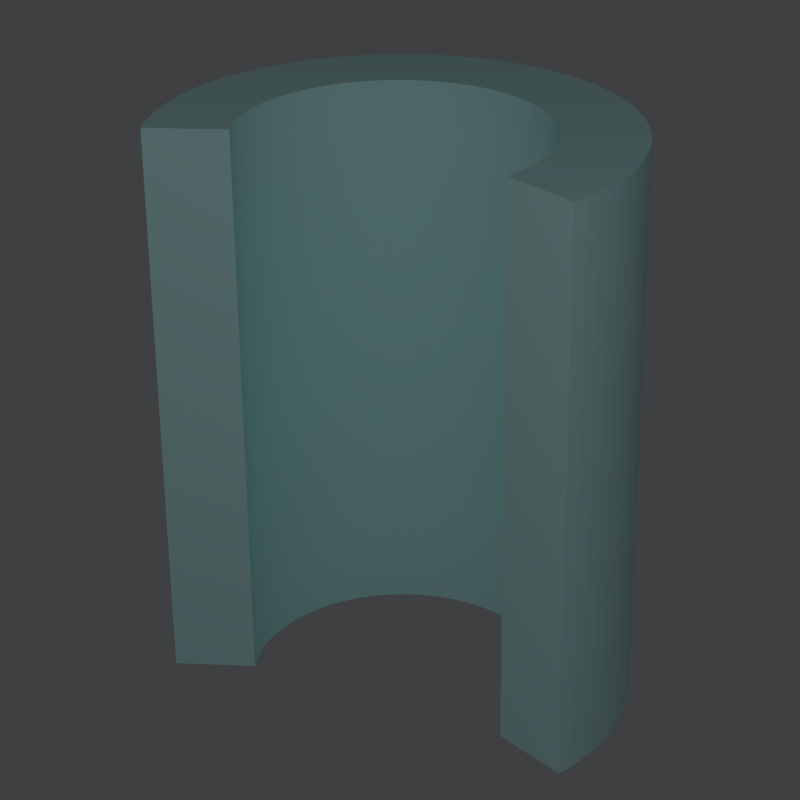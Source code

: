 # Source: revolve.blend  (saved by Blender 2.75.0; exported with 4.5.12 LTS)
import bpy
from mathutils import Matrix  # noqa: F401  (used for matrix-valued properties, if any)

bpy.ops.wm.read_factory_settings(use_empty=True)
scene = bpy.context.scene
scene.name = 'Scene'

# ---- collections
col_collection_1 = bpy.data.collections.new('Collection 1'); scene.collection.children.link(col_collection_1)

# ---- materials (node trees are filled in below, after node groups)
mat_material_002 = bpy.data.materials.new('Material.002')
mat_material_002.alpha_threshold = 0.0
mat_material_002.use_transparent_shadow = False
mat_material_002.diffuse_color = (0.6381, 1.0, 0.9856, 1.0)
mat_material_002.roughness = 0.5

# ---- material node trees

# ---- world
world_world = bpy.data.worlds.new('World'); scene.world = world_world
world_world.color = (0.04807, 0.05081, 0.05358)
world_world.use_sun_shadow = False
world_world.sun_shadow_jitter_overblur = 0.0
world_world.cycles.sampling_method = 'MANUAL'
world_world.cycles.sample_map_resolution = 256

# ---- cameras
cam_camera = bpy.data.cameras.new('Camera')
cam_camera.clip_end = 100.0
cam_camera.lens = 87.66
cam_camera.sensor_width = 32.0
cam_camera.sensor_height = 18.0
cam_camera.ortho_scale = 7.314
cam_camera.dof.focus_distance = 0.0
cam_camera.dof.aperture_fstop = 128.0

# ---- lights
light_lamp = bpy.data.lights.new('Lamp', 'POINT')
light_lamp.transmission_factor = 0.0
light_lamp.cutoff_distance = 30.0
light_lamp.use_shadow = False
light_lamp.energy = 150.0
light_lamp.shadow_buffer_clip_start = 1.001
light_lamp.shadow_soft_size = 0.1
light_lamp.shadow_maximum_resolution = 0.006
light_lamp.use_absolute_resolution = True
light_lamp.cycles.use_multiple_importance_sampling = False

# ---- meshes
me_revolve__1 = bpy.data.meshes.new('Revolve (1)')
me_revolve__1.from_pydata([(-230.9, 367.7, 0.0), (-230.4, 367.7, 15.2), (-348.5, 367.7, 23.5), (-349.3, 367.7, 0.0), (-348.5, -371.9, 23.5), (-349.3, -371.9, 1.776e-15), (-230.4, -371.9, 15.2), (-230.9, -371.9, 0.0), (-228.8, 367.7, 30.33), (-346.0, 367.7, 46.88), (-346.0, -371.9, 46.88), (-228.8, -371.9, 30.33), (-226.1, 367.7, 45.3), (-341.9, 367.7, 70.03), (-341.9, -371.9, 70.03), (-226.1, -371.9, 45.3), (-222.4, 367.7, 60.06), (-336.2, 367.7, 92.84), (-336.2, -371.9, 92.84), (-222.4, -371.9, 60.06), (-217.7, 367.7, 74.52), (-328.9, 367.7, 115.2), (-328.9, -371.9, 115.2), (-217.7, -371.9, 74.52), (-212.0, 367.7, 88.61), (-320.1, 367.7, 137.0), (-320.1, -371.9, 137.0), (-212.0, -371.9, 88.61), (-205.3, 367.7, 102.3), (-309.7, 367.7, 158.1), (-309.7, -371.9, 158.1), (-205.3, -371.9, 102.3), (-197.6, 367.7, 115.4), (-297.9, 367.7, 178.4), (-297.9, -371.9, 178.4), (-197.6, -371.9, 115.4), (-189.1, 367.7, 128.0), (-284.7, 367.7, 197.9), (-284.7, -371.9, 197.9), (-189.1, -371.9, 128.0), (-179.7, 367.7, 140.0), (-270.2, 367.7, 216.4), (-270.2, -371.9, 216.4), (-179.7, -371.9, 140.0), (-169.5, 367.7, 151.2), (-254.4, 367.7, 233.8), (-254.4, -371.9, 233.8), (-169.5, -371.9, 151.2), (-158.5, 367.7, 161.8), (-237.4, 367.7, 250.1), (-237.4, -371.9, 250.1), (-158.5, -371.9, 161.8), (-146.8, 367.7, 171.5), (-219.3, 367.7, 265.1), (-219.3, -371.9, 265.1), (-146.8, -371.9, 171.5), (-134.5, 367.7, 180.4), (-200.3, 367.7, 278.8), (-200.3, -371.9, 278.8), (-134.5, -371.9, 180.4), (-121.5, 367.7, 188.4), (-180.3, 367.7, 291.2), (-180.3, -371.9, 291.2), (-121.5, -371.9, 188.4), (-108.1, 367.7, 195.5), (-159.5, 367.7, 302.2), (-159.5, -371.9, 302.2), (-108.1, -371.9, 195.5), (-94.15, 367.7, 201.6), (-137.9, 367.7, 311.6), (-137.9, -371.9, 311.6), (-94.15, -371.9, 201.6), (-79.83, 367.7, 206.7), (-115.8, 367.7, 319.5), (-115.8, -371.9, 319.5), (-79.83, -371.9, 206.7), (-65.18, 367.7, 210.8), (-93.15, 367.7, 325.9), (-93.15, -371.9, 325.9), (-65.18, -371.9, 210.8), (-50.29, 367.7, 213.9), (-70.12, 367.7, 330.6), (-70.12, -371.9, 330.6), (-50.29, -371.9, 213.9), (-35.21, 367.7, 215.9), (-46.82, 367.7, 333.8), (-46.82, -371.9, 333.8), (-35.21, -371.9, 215.9), (-20.03, 367.7, 216.9), (-23.35, 367.7, 335.2), (-23.35, -371.9, 335.2), (-20.03, -371.9, 216.9), (0.158, 367.7, 335.1), (-4.823, 367.7, 216.8), (0.158, -371.9, 335.1), (-4.823, -371.9, 216.8), (23.6, 367.7, 333.3), (10.34, 367.7, 215.6), (23.6, -371.9, 333.3), (10.34, -371.9, 215.6), (46.86, 367.7, 329.8), (25.39, 367.7, 213.3), (46.86, -371.9, 329.8), (25.39, -371.9, 213.3), (69.82, 367.7, 324.7), (40.24, 367.7, 210.1), (69.82, -371.9, 324.7), (40.24, -371.9, 210.1), (92.37, 367.7, 318.1), (54.82, 367.7, 205.8), (92.37, -371.9, 318.1), (54.82, -371.9, 205.8), (114.4, 367.7, 309.8), (69.07, 367.7, 200.4), (114.4, -371.9, 309.8), (69.07, -371.9, 200.4), (135.8, 367.7, 300.1), (82.91, 367.7, 194.1), (135.8, -371.9, 300.1), (82.91, -371.9, 194.1), (156.4, 367.7, 288.9), (96.28, 367.7, 186.9), (156.4, -371.9, 288.9), (96.28, -371.9, 186.9), (176.3, 367.7, 276.2), (109.1, 367.7, 178.7), (176.3, -371.9, 276.2), (109.1, -371.9, 178.7), (195.2, 367.7, 262.2), (121.3, 367.7, 169.6), (195.2, -371.9, 262.2), (121.3, -371.9, 169.6), (213.0, 367.7, 246.9), (132.9, 367.7, 159.7), (213.0, -371.9, 246.9), (132.9, -371.9, 159.7), (229.8, 367.7, 230.4), (143.7, 367.7, 149.0), (229.8, -371.9, 230.4), (143.7, -371.9, 149.0), (245.3, 367.7, 212.8), (153.8, 367.7, 137.6), (245.3, -371.9, 212.8), (153.8, -371.9, 137.6), (259.6, 367.7, 194.1), (163.0, 367.7, 125.5), (259.6, -371.9, 194.1), (163.0, -371.9, 125.5), (272.5, 367.7, 174.4), (171.3, 367.7, 112.8), (272.5, -371.9, 174.4), (171.3, -371.9, 112.8), (284.0, 367.7, 153.9), (178.8, 367.7, 99.57), (284.0, -371.9, 153.9), (178.8, -371.9, 99.57), (294.1, 367.7, 132.7), (185.3, 367.7, 85.82), (294.1, -371.9, 132.7), (185.3, -371.9, 85.82), (302.6, 367.7, 110.8), (190.8, 367.7, 71.65), (302.6, -371.9, 110.8), (190.8, -371.9, 71.65), (309.6, 367.7, 88.31), (195.3, 367.7, 57.13), (309.6, -371.9, 88.31), (195.3, -371.9, 57.13), (315.0, 367.7, 65.43), (198.8, 367.7, 42.32), (315.0, -371.9, 65.43), (198.8, -371.9, 42.32), (318.8, 367.7, 42.22), (201.3, 367.7, 27.31), (318.8, -371.9, 42.22), (201.3, -371.9, 27.31), (320.9, 367.7, 18.8), (202.7, 367.7, 12.16), (320.9, -371.9, 18.8), (202.7, -371.9, 12.16), (203.0, 367.7, -3.043), (321.4, 367.7, -4.703), (321.4, -371.9, -4.703), (203.0, -371.9, -3.043), (202.2, 367.7, -18.23), (320.2, 367.7, -28.19), (320.2, -371.9, -28.19), (202.2, -371.9, -18.23), (200.4, 367.7, -33.34), (317.4, 367.7, -51.53), (317.4, -371.9, -51.53), (200.4, -371.9, -33.34), (197.6, 367.7, -48.27), (313.0, 367.7, -74.63), (313.0, -371.9, -74.63), (197.6, -371.9, -48.27), (193.7, 367.7, -62.98), (307.0, 367.7, -97.35), (307.0, -371.9, -97.35), (193.7, -371.9, -62.98), (188.7, 367.7, -77.37), (299.4, 367.7, -119.6), (299.4, -371.9, -119.6), (188.7, -371.9, -77.37), (182.8, 367.7, -91.38), (290.2, 367.7, -141.3), (290.2, -371.9, -141.3), (182.8, -371.9, -91.38), (175.9, 367.7, -104.9), (279.6, 367.7, -162.2), (279.6, -371.9, -162.2), (175.9, -371.9, -104.9), (168.1, 367.7, -118.0), (267.5, 367.7, -182.4), (267.5, -371.9, -182.4), (168.1, -371.9, -118.0), (159.4, 367.7, -130.5), (254.0, 367.7, -201.7), (254.0, -371.9, -201.7), (159.4, -371.9, -130.5), (149.8, 367.7, -142.3), (239.2, 367.7, -219.9), (239.2, -371.9, -219.9), (149.8, -371.9, -142.3), (139.5, 367.7, -153.4), (223.2, 367.7, -237.1), (223.2, -371.9, -237.1), (139.5, -371.9, -153.4)], [], [(0, 1, 2), (0, 2, 3), (3, 2, 4), (3, 4, 5), (6, 7, 5), (6, 5, 4), (1, 0, 7), (1, 7, 6), (8, 9, 2), (8, 2, 1), (2, 9, 10), (2, 10, 4), (11, 6, 4), (11, 4, 10), (8, 1, 6), (8, 6, 11), (12, 13, 9), (12, 9, 8), (9, 13, 14), (9, 14, 10), (15, 11, 10), (15, 10, 14), (12, 8, 11), (12, 11, 15), (16, 17, 13), (16, 13, 12), (13, 17, 18), (13, 18, 14), (19, 15, 14), (19, 14, 18), (16, 12, 15), (16, 15, 19), (20, 21, 17), (20, 17, 16), (17, 21, 22), (17, 22, 18), (23, 19, 18), (23, 18, 22), (20, 16, 19), (20, 19, 23), (24, 25, 21), (24, 21, 20), (21, 25, 26), (21, 26, 22), (27, 23, 22), (27, 22, 26), (24, 20, 23), (24, 23, 27), (28, 29, 25), (28, 25, 24), (25, 29, 30), (25, 30, 26), (31, 27, 26), (31, 26, 30), (28, 24, 27), (28, 27, 31), (32, 33, 29), (32, 29, 28), (29, 33, 34), (29, 34, 30), (35, 31, 30), (35, 30, 34), (32, 28, 31), (32, 31, 35), (36, 37, 33), (36, 33, 32), (33, 37, 38), (33, 38, 34), (39, 35, 34), (39, 34, 38), (36, 32, 35), (36, 35, 39), (40, 41, 37), (40, 37, 36), (37, 41, 42), (37, 42, 38), (43, 39, 38), (43, 38, 42), (40, 36, 39), (40, 39, 43), (44, 45, 41), (44, 41, 40), (41, 45, 46), (41, 46, 42), (47, 43, 42), (47, 42, 46), (44, 40, 43), (44, 43, 47), (48, 49, 45), (48, 45, 44), (45, 49, 50), (45, 50, 46), (51, 47, 46), (51, 46, 50), (48, 44, 47), (48, 47, 51), (52, 53, 49), (52, 49, 48), (49, 53, 54), (49, 54, 50), (55, 51, 50), (55, 50, 54), (52, 48, 51), (52, 51, 55), (56, 57, 53), (56, 53, 52), (53, 57, 58), (53, 58, 54), (59, 55, 54), (59, 54, 58), (56, 52, 55), (56, 55, 59), (60, 61, 57), (60, 57, 56), (57, 61, 62), (57, 62, 58), (63, 59, 58), (63, 58, 62), (60, 56, 59), (60, 59, 63), (64, 65, 61), (64, 61, 60), (61, 65, 66), (61, 66, 62), (67, 63, 62), (67, 62, 66), (64, 60, 63), (64, 63, 67), (68, 69, 65), (68, 65, 64), (65, 69, 70), (65, 70, 66), (71, 67, 66), (71, 66, 70), (68, 64, 67), (68, 67, 71), (72, 73, 69), (72, 69, 68), (69, 73, 74), (69, 74, 70), (75, 71, 70), (75, 70, 74), (72, 68, 71), (72, 71, 75), (76, 77, 73), (76, 73, 72), (73, 77, 78), (73, 78, 74), (79, 75, 74), (79, 74, 78), (76, 72, 75), (76, 75, 79), (80, 81, 77), (80, 77, 76), (77, 81, 82), (77, 82, 78), (83, 79, 78), (83, 78, 82), (80, 76, 79), (80, 79, 83), (84, 85, 81), (84, 81, 80), (81, 85, 86), (81, 86, 82), (87, 83, 82), (87, 82, 86), (84, 80, 83), (84, 83, 87), (88, 89, 85), (88, 85, 84), (85, 89, 90), (85, 90, 86), (91, 87, 86), (91, 86, 90), (88, 84, 87), (88, 87, 91), (92, 89, 88), (92, 88, 93), (89, 92, 94), (89, 94, 90), (94, 95, 91), (94, 91, 90), (93, 88, 91), (93, 91, 95), (96, 92, 93), (96, 93, 97), (92, 96, 98), (92, 98, 94), (98, 99, 95), (98, 95, 94), (97, 93, 95), (97, 95, 99), (100, 96, 97), (100, 97, 101), (96, 100, 102), (96, 102, 98), (102, 103, 99), (102, 99, 98), (101, 97, 99), (101, 99, 103), (104, 100, 101), (104, 101, 105), (100, 104, 106), (100, 106, 102), (106, 107, 103), (106, 103, 102), (105, 101, 103), (105, 103, 107), (108, 104, 105), (108, 105, 109), (104, 108, 110), (104, 110, 106), (110, 111, 107), (110, 107, 106), (109, 105, 107), (109, 107, 111), (112, 108, 109), (112, 109, 113), (108, 112, 114), (108, 114, 110), (114, 115, 111), (114, 111, 110), (113, 109, 111), (113, 111, 115), (116, 112, 113), (116, 113, 117), (112, 116, 118), (112, 118, 114), (118, 119, 115), (118, 115, 114), (117, 113, 115), (117, 115, 119), (120, 116, 117), (120, 117, 121), (116, 120, 122), (116, 122, 118), (122, 123, 119), (122, 119, 118), (121, 117, 119), (121, 119, 123), (124, 120, 121), (124, 121, 125), (120, 124, 126), (120, 126, 122), (126, 127, 123), (126, 123, 122), (125, 121, 123), (125, 123, 127), (128, 124, 125), (128, 125, 129), (124, 128, 130), (124, 130, 126), (130, 131, 127), (130, 127, 126), (129, 125, 127), (129, 127, 131), (132, 128, 129), (132, 129, 133), (128, 132, 134), (128, 134, 130), (134, 135, 131), (134, 131, 130), (133, 129, 131), (133, 131, 135), (136, 132, 133), (136, 133, 137), (132, 136, 138), (132, 138, 134), (138, 139, 135), (138, 135, 134), (137, 133, 135), (137, 135, 139), (140, 136, 137), (140, 137, 141), (136, 140, 142), (136, 142, 138), (142, 143, 139), (142, 139, 138), (141, 137, 139), (141, 139, 143), (144, 140, 141), (144, 141, 145), (140, 144, 146), (140, 146, 142), (146, 147, 143), (146, 143, 142), (145, 141, 143), (145, 143, 147), (148, 144, 145), (148, 145, 149), (144, 148, 150), (144, 150, 146), (150, 151, 147), (150, 147, 146), (149, 145, 147), (149, 147, 151), (152, 148, 149), (152, 149, 153), (148, 152, 154), (148, 154, 150), (154, 155, 151), (154, 151, 150), (153, 149, 151), (153, 151, 155), (156, 152, 153), (156, 153, 157), (152, 156, 158), (152, 158, 154), (158, 159, 155), (158, 155, 154), (157, 153, 155), (157, 155, 159), (160, 156, 157), (160, 157, 161), (156, 160, 162), (156, 162, 158), (162, 163, 159), (162, 159, 158), (161, 157, 159), (161, 159, 163), (164, 160, 161), (164, 161, 165), (160, 164, 166), (160, 166, 162), (166, 167, 163), (166, 163, 162), (165, 161, 163), (165, 163, 167), (168, 164, 165), (168, 165, 169), (164, 168, 170), (164, 170, 166), (170, 171, 167), (170, 167, 166), (169, 165, 167), (169, 167, 171), (172, 168, 169), (172, 169, 173), (168, 172, 174), (168, 174, 170), (174, 175, 171), (174, 171, 170), (173, 169, 171), (173, 171, 175), (176, 172, 173), (176, 173, 177), (172, 176, 178), (172, 178, 174), (178, 179, 175), (178, 175, 174), (177, 173, 175), (177, 175, 179), (176, 177, 180), (176, 180, 181), (176, 181, 182), (176, 182, 178), (182, 183, 179), (182, 179, 178), (180, 177, 179), (180, 179, 183), (181, 180, 184), (181, 184, 185), (181, 185, 186), (181, 186, 182), (182, 186, 187), (182, 187, 183), (184, 180, 183), (184, 183, 187), (185, 184, 188), (185, 188, 189), (185, 189, 190), (185, 190, 186), (186, 190, 191), (186, 191, 187), (188, 184, 187), (188, 187, 191), (189, 188, 192), (189, 192, 193), (189, 193, 194), (189, 194, 190), (190, 194, 195), (190, 195, 191), (192, 188, 191), (192, 191, 195), (193, 192, 196), (193, 196, 197), (193, 197, 198), (193, 198, 194), (194, 198, 199), (194, 199, 195), (196, 192, 195), (196, 195, 199), (197, 196, 200), (197, 200, 201), (197, 201, 202), (197, 202, 198), (198, 202, 203), (198, 203, 199), (200, 196, 199), (200, 199, 203), (201, 200, 204), (201, 204, 205), (201, 205, 206), (201, 206, 202), (202, 206, 207), (202, 207, 203), (204, 200, 203), (204, 203, 207), (205, 204, 208), (205, 208, 209), (205, 209, 210), (205, 210, 206), (206, 210, 211), (206, 211, 207), (208, 204, 207), (208, 207, 211), (209, 208, 212), (209, 212, 213), (209, 213, 214), (209, 214, 210), (210, 214, 215), (210, 215, 211), (212, 208, 211), (212, 211, 215), (213, 212, 216), (213, 216, 217), (213, 217, 218), (213, 218, 214), (214, 218, 219), (214, 219, 215), (216, 212, 215), (216, 215, 219), (217, 216, 220), (217, 220, 221), (217, 221, 222), (217, 222, 218), (218, 222, 223), (218, 223, 219), (220, 216, 219), (220, 219, 223), (221, 220, 224), (221, 224, 225), (221, 225, 226), (221, 226, 222), (222, 226, 227), (222, 227, 223), (224, 220, 223), (224, 223, 227), (7, 0, 3), (7, 3, 5), (225, 224, 227), (225, 227, 226)])
me_revolve__1.materials.append(mat_material_002)
me_revolve__1.use_remesh_preserve_volume = False
me_revolve__1.use_remesh_preserve_attributes = False
me_revolve__1.use_mirror_vertex_groups = False
me_revolve__1.update()

# ---- objects
ob_revolve__1 = bpy.data.objects.new('Revolve (1)', me_revolve__1)
ob_lamp = bpy.data.objects.new('Lamp', light_lamp)
ob_camera = bpy.data.objects.new('Camera', cam_camera)

# ---- transforms, parenting, visibility, modifiers, constraints
ob_revolve__1.location = (0.0, 0.0, -0.19)
ob_revolve__1.rotation_euler = (1.571, 0.0, -3.194)
ob_revolve__1.scale = (0.003, 0.0034, 0.003)
ob_revolve__1.lineart.crease_threshold = 0.0
ob_lamp.location = (4.432, -4.158, 3.506)
ob_lamp.rotation_euler = (0.6503, 0.05522, 1.866)
ob_lamp.lock_rotations_4d = False
ob_lamp.empty_display_type = 'ARROWS'
ob_lamp.color = (0.0, 0.0, 0.0, 0.0)
ob_lamp.lineart.crease_threshold = 0.0
ob_camera.location = (6.013, -5.555, 3.946)
ob_camera.rotation_euler = (1.109, 0.01082, 0.8149)
ob_camera.lock_rotations_4d = False
ob_camera.empty_display_type = 'ARROWS'
ob_camera.color = (0.0, 0.0, 0.0, 0.0)
ob_camera.display_type = 'WIRE'
ob_camera.lineart.crease_threshold = 0.0

# ---- collection membership
col_collection_1.objects.link(ob_revolve__1)
col_collection_1.objects.link(ob_lamp)
col_collection_1.objects.link(ob_camera)

# ---- scene / render settings (as saved in the file)
scene.camera = ob_camera
scene.frame_start = 1; scene.frame_end = 1; scene.frame_set(0)
scene.render.engine = 'BLENDER_EEVEE_NEXT'
scene.render.resolution_x = 96
scene.render.resolution_y = 96
scene.render.dither_intensity = 0.0
scene.render.film_transparent = True
scene.render.use_freestyle = True
scene.render.use_border = True
scene.render.use_crop_to_border = True
scene.render.line_thickness_mode = 'RELATIVE'
scene.cycles.use_denoising = False
scene.cycles.samples = 10
scene.cycles.sampling_pattern = 'TABULATED_SOBOL'
scene.cycles.light_sampling_threshold = 0.0
scene.cycles.use_adaptive_sampling = False
scene.cycles.use_light_tree = False
scene.cycles.blur_glossy = 0.0
scene.cycles.pixel_filter_type = 'GAUSSIAN'
scene.cycles.sample_clamp_indirect = 0.0
scene.view_settings.view_transform = 'Standard'
bpy.context.view_layer.update()
